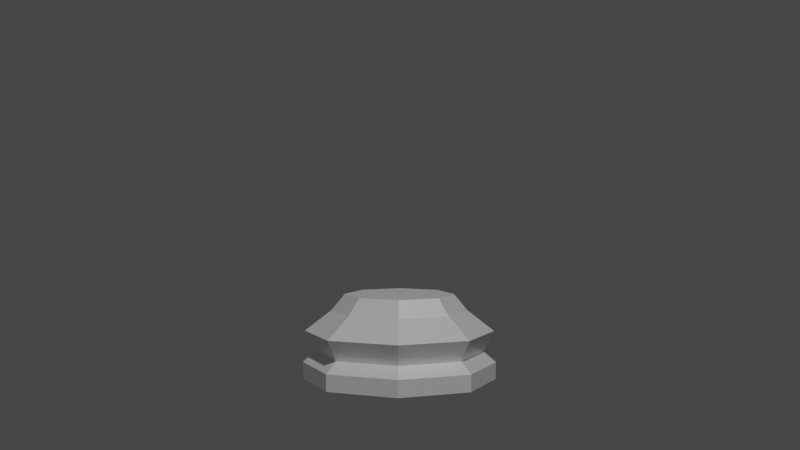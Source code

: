 # Source: ChessPieceBase.blend  (saved by Blender 2.93.21; exported with 4.5.12 LTS)
import bpy
from mathutils import Matrix  # noqa: F401  (used for matrix-valued properties, if any)

bpy.ops.wm.read_factory_settings(use_empty=True)
scene = bpy.context.scene
scene.name = 'Scene'

# ---- collections
col_collection = bpy.data.collections.new('Collection'); scene.collection.children.link(col_collection)

# ---- materials (node trees are filled in below, after node groups)
mat_material_001 = bpy.data.materials.new('Material.001')
mat_material_001.use_transparent_shadow = False

# ---- material node trees
mat_material_001.use_nodes = True; mat_material_001.node_tree.nodes.clear()
_N = mat_material_001.node_tree.nodes; _L = mat_material_001.node_tree.links
n0 = _N.new('ShaderNodeBsdfPrincipled'); n0.name = 'Principled BSDF'; n0.location = (10, 300)
n0.distribution = 'GGX'
n0.subsurface_method = 'RANDOM_WALK_SKIN'
n0.inputs[0].default_value = (1.0, 1.0, 1.0, 1.0)
n0.inputs[1].default_value = 0.3945
n0.inputs[2].default_value = 0.344
n0.inputs[3].default_value = 1.45
n0.inputs[27].default_value = (0.0, 0.0, 0.0, 1.0)
n0.inputs[28].default_value = 1.0
n1 = _N.new('ShaderNodeOutputMaterial'); n1.name = 'Material Output'; n1.location = (300, 300)
_L.new(n0.outputs[0], n1.inputs[0])
n1.is_active_output = True

# ---- world
world_world = bpy.data.worlds.new('World'); scene.world = world_world
world_world.use_nodes = True; world_world.node_tree.nodes.clear()
_N = world_world.node_tree.nodes; _L = world_world.node_tree.links
n0 = _N.new('ShaderNodeOutputWorld'); n0.name = 'World Output'; n0.location = (300, 300)
n1 = _N.new('ShaderNodeBackground'); n1.name = 'Background'; n1.location = (10, 300)
n1.inputs[0].default_value = (0.05088, 0.05088, 0.05088, 1.0)
_L.new(n1.outputs[0], n0.inputs[0])
n0.is_active_output = True
world_world.color = (0.05088, 0.05088, 0.05088)
world_world.use_sun_shadow = False
world_world.sun_shadow_jitter_overblur = 0.0

# ---- cameras
cam_camera = bpy.data.cameras.new('Camera')
cam_camera.clip_start = 0.001
cam_camera.clip_end = 1.0
cam_camera.ortho_scale = 7.314

# ---- lights
light_light = bpy.data.lights.new('Light', 'POINT')
light_light.transmission_factor = 0.0
light_light.energy = 1000.0
light_light.shadow_soft_size = 0.1
light_light.shadow_maximum_resolution = 0.006
light_light.use_absolute_resolution = True

# ---- meshes
me_cylinder = bpy.data.meshes.new('Cylinder')
me_cylinder.from_pydata([(1.068e-11, 0.01662, -7.561e-09), (5.576e-11, 0.009379, 0.1291), (0.01175, 0.01175, -7.561e-09), (0.006632, 0.006632, 0.1291), (0.01662, -7.477e-10, -7.561e-09), (0.009379, -5.215e-10, 0.1291), (0.01175, -0.01175, -7.561e-09), (0.006632, -0.006632, 0.1291), (-1.442e-09, -0.01662, -7.561e-09), (-7.642e-10, -0.009379, 0.1291), (-0.01175, -0.01175, -7.561e-09), (-0.006632, -0.006632, 0.1291), (-0.01662, 1.768e-10, -7.561e-09), (-0.009379, 3.262e-13, 0.1291), (-0.01175, 0.01175, -7.561e-09), (-0.006632, 0.006632, 0.1291), (0.01028, 0.01028, 0.04155), (0.01454, -6.243e-10, 0.04155), (0.01028, -0.01028, 0.04155), (-1.249e-09, -0.01454, 0.04155), (-0.01028, -0.01028, 0.04155), (-0.01454, 1.846e-10, 0.04155), (-0.01028, 0.01028, 0.04155), (2.239e-11, 0.01454, 0.04155), (0.01152, 0.01152, 0.07314), (0.01629, -7.262e-10, 0.07314), (0.01152, -0.01152, 0.07314), (-1.413e-09, -0.01629, 0.07314), (-0.01152, -0.01152, 0.07314), (-0.01629, 1.785e-10, 0.07314), (-0.01152, 0.01152, 0.07314), (1.103e-11, 0.01629, 0.07314), (0.008286, 0.008286, 0.1042), (0.01172, -5.842e-10, 0.1042), (0.008286, -0.008286, 0.1042), (-9.884e-10, -0.01172, 0.1042), (-0.008286, -0.008286, 0.1042), (-0.01172, 6.771e-11, 0.1042), (-0.008286, 0.008286, 0.1042), (3.601e-11, 0.01172, 0.1042), (0.01177, 0.01177, 0.02542), (0.01665, -7.244e-10, 0.02542), (0.01177, -0.01177, 0.02542), (-1.445e-09, -0.01665, 0.02542), (-0.01177, -0.01177, 0.02542), (-0.01665, 2.018e-10, 0.02542), (-0.01177, 0.01177, 0.02542), (1.073e-11, 0.01665, 0.02542)], [], [(24, 32, 33, 25), (25, 33, 34, 26), (26, 34, 35, 27), (27, 35, 36, 28), (28, 36, 37, 29), (29, 37, 38, 30), (1, 15, 13, 11, 9, 7, 5, 3), (30, 38, 39, 31), (0, 2, 4, 6, 8, 10, 12, 14), (30, 31, 23, 22), (29, 30, 22, 21), (28, 29, 21, 20), (27, 28, 20, 19), (26, 27, 19, 18), (25, 26, 18, 17), (24, 25, 17, 16), (31, 24, 16, 23), (0, 47, 40, 2), (40, 41, 4, 2), (41, 42, 6, 4), (42, 43, 8, 6), (43, 44, 10, 8), (44, 45, 12, 10), (45, 46, 14, 12), (46, 47, 0, 14), (47, 23, 16, 40), (40, 16, 17, 41), (41, 17, 18, 42), (42, 18, 19, 43), (43, 19, 20, 44), (44, 20, 21, 45), (45, 21, 22, 46), (46, 22, 23, 47), (31, 39, 32, 24), (13, 15, 38, 37), (11, 13, 37, 36), (9, 11, 36, 35), (7, 9, 35, 34), (5, 7, 34, 33), (3, 5, 33, 32), (1, 3, 32, 39), (15, 1, 39, 38)])
_uv = me_cylinder.uv_layers.new(name='UVMap')
_uv.uv.foreach_set('vector', [0.875, 0.7832, 0.875, 0.9221, 0.75, 0.9221, 0.75, 0.7832, 0.75, 0.7832, 0.75, 0.9221, 0.625, 0.9221, 0.625, 0.7832, 0.625, 0.7832, 0.625, 0.9221, 0.5, 0.9221, 0.5, 0.7832, 0.5, 0.7832, 0.5, 0.9221, 0.375, 0.9221, 0.375, 0.7832, 0.375, 0.7832, 0.375, 0.9221, 0.25, 0.9221, 0.25, 0.7832, 0.25, 0.7832, 0.25, 0.9221, 0.125, 0.9221, 0.125, 0.7832, 0.25, 0.49, 0.08029, 0.4197, 0.01, 0.25, 0.08029, 0.08029, 0.25, 0.01, 0.4197, 0.08029, 0.49, 0.25, 0.4197, 0.4197, 0.125, 0.7832, 0.125, 0.9221, 0.0005222, 0.9221, 0.0006661, 0.7832, 0.75, 0.49, 0.9197, 0.4197, 0.99, 0.25, 0.9197, 0.08029, 0.75, 0.01, 0.5803, 0.08029, 0.51, 0.25, 0.5803, 0.4197, 0.125, 0.7832, 0.0006661, 0.7832, 0.0, 0.661, 0.125, 0.661, 0.25, 0.7832, 0.125, 0.7832, 0.125, 0.661, 0.25, 0.661, 0.375, 0.7832, 0.25, 0.7832, 0.25, 0.661, 0.375, 0.661, 0.5, 0.7832, 0.375, 0.7832, 0.375, 0.661, 0.5, 0.661, 0.625, 0.7832, 0.5, 0.7832, 0.5, 0.661, 0.625, 0.661, 0.75, 0.7832, 0.625, 0.7832, 0.625, 0.661, 0.75, 0.661, 0.875, 0.7832, 0.75, 0.7832, 0.75, 0.661, 0.875, 0.661, 0.9993, 0.7832, 0.875, 0.7832, 0.875, 0.661, 1.0, 0.661, 1.0, 0.5, 0.999, 0.5967, 0.875, 0.5967, 0.875, 0.5, 0.875, 0.5967, 0.75, 0.5967, 0.75, 0.5, 0.875, 0.5, 0.75, 0.5967, 0.625, 0.5967, 0.625, 0.5, 0.75, 0.5, 0.625, 0.5967, 0.5, 0.5967, 0.5, 0.5, 0.625, 0.5, 0.5, 0.5967, 0.375, 0.5967, 0.375, 0.5, 0.5, 0.5, 0.375, 0.5967, 0.25, 0.5967, 0.25, 0.5, 0.375, 0.5, 0.25, 0.5967, 0.125, 0.5967, 0.125, 0.5, 0.25, 0.5, 0.125, 0.5967, 0.001047, 0.5967, 0.0, 0.5, 0.125, 0.5, 0.999, 0.5967, 1.0, 0.661, 0.875, 0.661, 0.875, 0.5967, 0.875, 0.5967, 0.875, 0.661, 0.75, 0.661, 0.75, 0.5967, 0.75, 0.5967, 0.75, 0.661, 0.625, 0.661, 0.625, 0.5967, 0.625, 0.5967, 0.625, 0.661, 0.5, 0.661, 0.5, 0.5967, 0.5, 0.5967, 0.5, 0.661, 0.375, 0.661, 0.375, 0.5967, 0.375, 0.5967, 0.375, 0.661, 0.25, 0.661, 0.25, 0.5967, 0.25, 0.5967, 0.25, 0.661, 0.125, 0.661, 0.125, 0.5967, 0.125, 0.5967, 0.125, 0.661, 0.0, 0.661, 0.001047, 0.5967, 0.9993, 0.7832, 0.9995, 0.9221, 0.875, 0.9221, 0.875, 0.7832, 0.25, 1.0, 0.125, 1.0, 0.125, 0.9221, 0.25, 0.9221, 0.375, 1.0, 0.25, 1.0, 0.25, 0.9221, 0.375, 0.9221, 0.5, 1.0, 0.375, 1.0, 0.375, 0.9221, 0.5, 0.9221, 0.625, 1.0, 0.5, 1.0, 0.5, 0.9221, 0.625, 0.9221, 0.75, 1.0, 0.625, 1.0, 0.625, 0.9221, 0.75, 0.9221, 0.875, 1.0, 0.75, 1.0, 0.75, 0.9221, 0.875, 0.9221, 1.0, 1.0, 0.875, 1.0, 0.875, 0.9221, 0.9995, 0.9221, 0.125, 1.0, 0.0, 1.0, 0.0005222, 0.9221, 0.125, 0.9221])
me_cylinder.materials.append(mat_material_001)
me_cylinder.use_remesh_fix_poles = True
me_cylinder.use_remesh_preserve_attributes = False
me_cylinder.update()

# ---- objects
ob_light = bpy.data.objects.new('Light', light_light)
ob_camera = bpy.data.objects.new('Camera', cam_camera)
ob_piecebase = bpy.data.objects.new('PieceBase', me_cylinder)
ob_empty = bpy.data.objects.new('Empty', None)

# ---- transforms, parenting, visibility, modifiers, constraints
ob_light.location = (4.076, 1.005, 5.904)
ob_light.rotation_euler = (0.6503, 0.05522, 1.866)
ob_light.lock_rotations_4d = False
ob_light.empty_display_type = 'ARROWS'
ob_light.color = (0.0, 0.0, 0.0, 0.0)
ob_light.lineart.crease_threshold = 0.0
ob_camera.location = (0.1944, 0.002289, 0.03642)
ob_camera.rotation_euler = (1.523, -7.375e-05, 1.582)
ob_camera.lock_rotations_4d = False
ob_camera.empty_display_type = 'ARROWS'
ob_camera.color = (0.0, 0.0, 0.0, 0.0)
ob_camera.display_type = 'WIRE'
ob_camera.lineart.crease_threshold = 0.0
ob_piecebase.location = (0.0, 0.0, 0.0)
ob_piecebase.scale = (1.021, 1.021, 0.1162)
ob_empty.location = (0.0, -0.0001685, 0.03026)
ob_empty.rotation_euler = (1.571, -0.0, -1.571)
ob_empty.scale = (0.01176, 0.01291, 0.01948)
ob_empty.empty_display_type = 'IMAGE'
ob_empty.empty_display_size = 5.0
ob_empty.use_empty_image_alpha = True
ob_empty.color = (1.0, 1.0, 1.0, 0.2397)
ob_empty.show_in_front = True

# ---- collection membership
col_collection.objects.link(ob_light)
col_collection.objects.link(ob_camera)
col_collection.objects.link(ob_piecebase)
col_collection.objects.link(ob_empty)

# ---- scene / render settings (as saved in the file)
scene.camera = ob_camera
scene.frame_start = 1; scene.frame_end = 250; scene.frame_set(1)
scene.render.engine = 'BLENDER_EEVEE_NEXT'
scene.cycles.use_denoising = False
scene.cycles.samples = 128
scene.cycles.sampling_pattern = 'TABULATED_SOBOL'
scene.cycles.use_adaptive_sampling = False
scene.cycles.use_light_tree = False
scene.view_settings.view_transform = 'Filmic'
bpy.context.view_layer.update()

